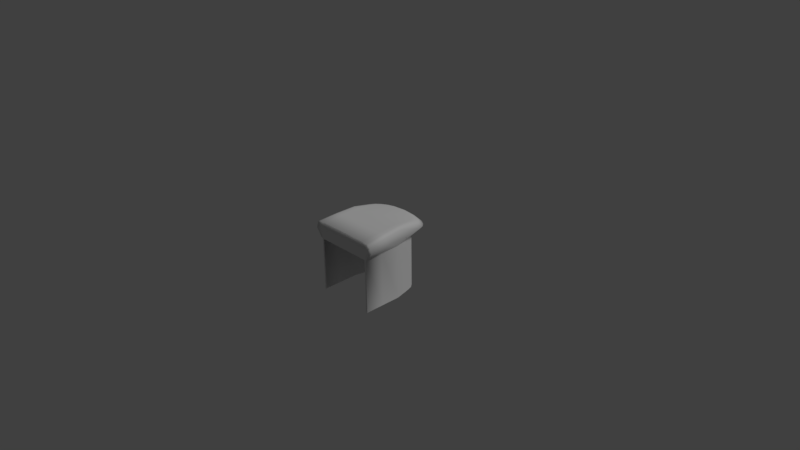 # Source: 161218_v1.blend  (saved by Blender 2.78.0; exported with 4.5.12 LTS)
import bpy
from mathutils import Matrix  # noqa: F401  (used for matrix-valued properties, if any)

bpy.ops.wm.read_factory_settings(use_empty=True)
scene = bpy.context.scene
scene.name = 'Scene'

# ---- collections
col_collection_1 = bpy.data.collections.new('Collection 1'); scene.collection.children.link(col_collection_1)

# ---- materials (node trees are filled in below, after node groups)
mat_material = bpy.data.materials.new('Material')
mat_material.alpha_threshold = 0.0
mat_material.roughness = 0.5
mat_material.line_color = (0.0, 0.0, 0.0, 1.0)

# ---- material node trees
mat_material.use_nodes = True; mat_material.node_tree.nodes.clear()
_N = mat_material.node_tree.nodes; _L = mat_material.node_tree.links
n0 = _N.new('ShaderNodeOutputMaterial'); n0.name = 'Material Output'; n0.location = (300, 300)
n1 = _N.new('ShaderNodeBsdfDiffuse'); n1.name = 'Diffuse BSDF'; n1.location = (10, 300)
_L.new(n1.outputs[0], n0.inputs[0])
n0.is_active_output = True

# ---- world
world_world = bpy.data.worlds.new('World'); scene.world = world_world
world_world.color = (0.05088, 0.05088, 0.05088)
world_world.use_sun_shadow = False
world_world.sun_shadow_jitter_overblur = 0.0
world_world.cycles.sampling_method = 'MANUAL'

# ---- cameras
cam_camera = bpy.data.cameras.new('Camera')
cam_camera.clip_end = 100.0
cam_camera.lens = 35.0
cam_camera.sensor_width = 32.0
cam_camera.sensor_height = 18.0
cam_camera.ortho_scale = 7.314
cam_camera.dof.focus_distance = 0.0

# ---- lights
light_lamp = bpy.data.lights.new('Lamp', 'SUN')
light_lamp.transmission_factor = 0.0
light_lamp.cutoff_distance = 30.0
light_lamp.angle = 0.1993
light_lamp.energy = 1.0
light_lamp.shadow_buffer_clip_start = 1.001
light_lamp.shadow_soft_size = 0.1
light_lamp.shadow_cascade_max_distance = 1000.0

# ---- meshes
me_cube = bpy.data.meshes.new('Cube')
me_cube.from_pydata([(0.8418, -1.0, -1.0), (0.8976, -1.0, 0.5398), (1.056, -1.0, 0.7699), (0.8418, 0.07911, -1.0), (0.8418, 0.07911, 0.5398), (0.9699, 0.2166, 0.7752), (0.0, 1.007, -1.0), (-4.768e-07, -1.0, 1.0), (0.0, 1.007, 0.5398), (-2.384e-07, -1.0, 0.5398), (0.0, 1.282, 0.7693), (-3.576e-07, -1.0, 0.7699), (-1.192e-07, 0.1168, 1.068), (0.8418, -1.0, 0.5137), (0.8418, 0.07911, 0.5137), (0.0, -1.0, 0.5137), (0.0, 1.007, 0.5137), (1.007, -1.0, 0.9356), (0.9024, -1.0, 1.0), (0.9684, -1.0, 0.9811), (0.9167, 0.1387, 1.004), (0.8165, 0.1168, 1.068), (0.8812, 0.1232, 1.049), (0.0, 0.9981, 0.9665), (0.0, 1.156, 0.8869), (0.0, 1.079, 0.9383), (0.8418, -0.4604, -1.0), (0.8418, -0.4604, 0.5398), (1.013, -0.3917, 0.7725), (0.0, -0.4416, 1.034), (0.8418, -0.4604, 0.5137), (0.8594, -0.4416, 1.046), (0.9248, -0.4384, 1.027), (0.9618, -0.4307, 0.982), (0.2797, 0.9751, -1.0), (0.2797, 0.9751, 0.5398), (0.3588, 1.25, 0.7693), (0.2797, 0.9751, 0.5137), (0.3373, 1.123, 0.8869), (0.3159, 1.047, 0.9383), (0.2821, 0.9659, 0.9665), (0.2859, 0.1168, 1.068), (0.3009, -1.0, 1.0), (0.2919, -0.4416, 1.04), (0.4364, 0.9106, -1.0), (0.7278, 0.5588, -1.0), (0.5839, 0.8169, -1.0), (0.6769, 0.7042, -1.0), (0.4364, 0.9106, 0.5398), (0.7278, 0.5588, 0.5398), (0.5839, 0.8169, 0.5398), (0.6769, 0.7042, 0.5398), (0.5947, 1.186, 0.7693), (0.8861, 0.8353, 0.7712), (0.7422, 1.092, 0.7695), (0.8351, 0.98, 0.7702), (0.7278, 0.5588, 0.5137), (0.4364, 0.9106, 0.5137), (0.6769, 0.7042, 0.5137), (0.5839, 0.8169, 0.5137), (0.7326, 0.5121, 1.013), (0.4412, 0.9014, 0.9665), (0.6816, 0.6763, 0.9898), (0.5887, 0.8027, 0.9727), (0.839, 0.6664, 0.9325), (0.5515, 1.059, 0.8869), (0.79, 0.8323, 0.9097), (0.6985, 0.9598, 0.893), (0.799, 0.5919, 0.9846), (0.5089, 0.9826, 0.9383), (0.7487, 0.7568, 0.9615), (0.6562, 0.8837, 0.9445), (0.6913, 0.1168, 1.068), (0.7212, -0.4416, 1.044), (0.7391, -1.0, 1.0), (0.6005, 0.1168, 1.068), (0.6197, -1.0, 1.0), (0.6101, -0.4416, 1.043), (0.4824, -1.0, 1.0), (0.4582, 0.1168, 1.068), (0.4703, -0.4416, 1.041), (0.8038, -1.0, 0.5398), (0.7985, -1.0, 0.5137), (0.8531, -1.0, 0.7699), (0.6752, -1.0, 0.5398), (0.6716, -1.0, 0.5137), (0.7071, -1.0, 0.7699), (0.582, -1.0, 0.5398), (0.5798, -1.0, 0.5137), (0.6008, -1.0, 0.7699), (0.4485, -1.0, 0.5398), (0.4466, -1.0, 0.5137), (0.4654, -1.0, 0.7699), (0.2815, -1.0, 0.5398), (0.2804, -1.0, 0.5137), (0.2912, -1.0, 0.7699), (0.7985, -1.0, -1.0)], [], [(43, 29, 7, 42), (30, 27, 1, 13), (27, 28, 2, 1), (56, 49, 4, 14), (52, 48, 35, 36), (40, 23, 12, 41), (28, 33, 17, 2), (1, 2, 83, 81), (65, 52, 36, 38), (13, 1, 81, 82), (36, 35, 8, 10), (37, 34, 6, 16), (2, 17, 19, 18, 83), (35, 37, 16, 8), (57, 44, 34, 37), (26, 30, 13, 0), (31, 18, 19, 32), (32, 19, 17, 33), (60, 62, 72, 21), (65, 38, 39, 69), (38, 24, 25, 39), (39, 25, 23, 40), (38, 36, 10, 24), (22, 32, 33, 20), (21, 31, 32, 22), (3, 14, 30, 26), (5, 20, 33, 28), (4, 5, 28, 27), (14, 4, 27, 30), (41, 12, 29, 43), (21, 72, 73, 31), (69, 39, 40, 61), (60, 21, 22, 68), (49, 53, 5, 4), (48, 57, 37, 35), (53, 64, 20, 5), (68, 22, 20, 64), (31, 73, 74, 18), (57, 48, 50, 59), (59, 50, 51, 58), (58, 51, 49, 56), (48, 52, 54, 50), (50, 54, 55, 51), (51, 55, 53, 49), (44, 57, 59, 46), (46, 59, 58, 47), (47, 58, 56, 45), (69, 61, 63, 71), (71, 63, 62, 70), (70, 62, 60, 68), (65, 69, 71, 67), (67, 71, 70, 66), (66, 70, 68, 64), (64, 53, 55, 66), (66, 55, 54, 67), (67, 54, 52, 65), (45, 56, 14, 3), (74, 73, 77, 76), (72, 62, 63, 75), (73, 72, 75, 77), (76, 77, 80, 78), (75, 63, 61, 79), (77, 75, 79, 80), (78, 80, 43, 42), (79, 61, 40, 41), (80, 79, 41, 43), (81, 83, 86, 84), (83, 18, 74, 86), (82, 81, 84, 85), (86, 74, 76, 89), (85, 84, 87, 88), (84, 86, 89, 87), (88, 87, 90, 91), (87, 89, 92, 90), (89, 76, 78, 92), (92, 78, 42, 95), (91, 90, 93, 94), (90, 92, 95, 93), (93, 95, 11, 9), (95, 42, 7, 11), (94, 93, 9, 15), (0, 13, 82, 96)])
me_cube.polygons.foreach_set('use_smooth', [True] * 82)
me_cube.materials.append(mat_material)
me_cube.use_remesh_preserve_volume = False
me_cube.use_remesh_preserve_attributes = False
me_cube.use_mirror_vertex_groups = False
me_cube.update()

# ---- objects
ob_cube = bpy.data.objects.new('Cube', me_cube)
ob_lamp = bpy.data.objects.new('Lamp', light_lamp)
ob_camera = bpy.data.objects.new('Camera', cam_camera)

# ---- transforms, parenting, visibility, modifiers, constraints
ob_cube.location = (0.0, 0.0, 0.0)
ob_cube.scale = (0.4891, 0.4891, 0.4891)
ob_cube.lock_rotations_4d = False
ob_cube.empty_display_type = 'ARROWS'
ob_cube.lineart.crease_threshold = 0.0
_m = ob_cube.modifiers.new('Mirror', 'MIRROR')
_m.use_clip = True
ob_lamp.location = (4.076, 1.005, 5.904)
ob_lamp.rotation_euler = (0.6503, 0.05522, 1.866)
ob_lamp.lock_rotations_4d = False
ob_lamp.empty_display_type = 'ARROWS'
ob_lamp.color = (0.0, 0.0, 0.0, 0.0)
ob_lamp.lineart.crease_threshold = 0.0
ob_camera.location = (7.481, -6.508, 5.344)
ob_camera.rotation_euler = (1.109, 0.01082, 0.8149)
ob_camera.lock_rotations_4d = False
ob_camera.empty_display_type = 'ARROWS'
ob_camera.color = (0.0, 0.0, 0.0, 0.0)
ob_camera.display_type = 'WIRE'
ob_camera.lineart.crease_threshold = 0.0

# ---- collection membership
col_collection_1.objects.link(ob_cube)
col_collection_1.objects.link(ob_lamp)
col_collection_1.objects.link(ob_camera)

# ---- scene / render settings (as saved in the file)
scene.camera = ob_camera
scene.frame_start = 1; scene.frame_end = 250; scene.frame_set(1)
scene.render.engine = 'CYCLES'
scene.render.resolution_percentage = 50
scene.render.dither_intensity = 0.0
scene.cycles.use_denoising = False
scene.cycles.samples = 128
scene.cycles.sampling_pattern = 'TABULATED_SOBOL'
scene.cycles.light_sampling_threshold = 0.0
scene.cycles.use_adaptive_sampling = False
scene.cycles.use_light_tree = False
scene.cycles.blur_glossy = 0.0
scene.cycles.sample_clamp_indirect = 0.0
scene.view_settings.view_transform = 'Standard'
bpy.context.view_layer.update()
